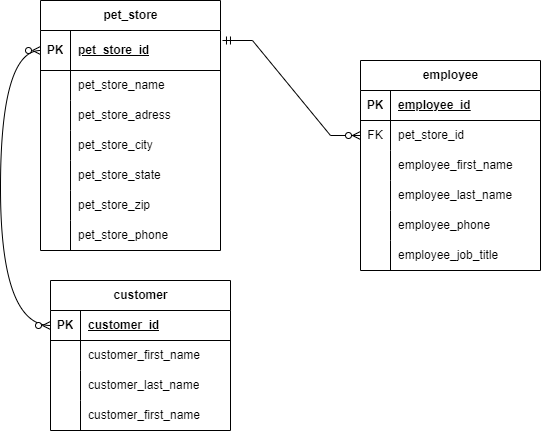

The diagram above was exported from draw.io. Its source (the exported page's mxGraphModel, read from the mxfile embedded in the PNG):
<mxGraphModel dx="1114" dy="592" grid="1" gridSize="10" guides="1" tooltips="1" connect="1" arrows="1" fold="1" page="1" pageScale="1" pageWidth="850" pageHeight="1100" math="0" shadow="0">
  <root>
    <mxCell id="0" />
    <mxCell id="1" parent="0" />
    <mxCell id="Kj05PpUQlp-3L_WdwaWY-51" value="pet_store" style="shape=table;startSize=30;container=1;collapsible=1;childLayout=tableLayout;fixedRows=1;rowLines=0;fontStyle=1;align=center;resizeLast=1;html=1;" parent="1" vertex="1">
      <mxGeometry x="40" y="80" width="180" height="250" as="geometry">
        <mxRectangle x="40" y="80" width="80" height="30" as="alternateBounds" />
      </mxGeometry>
    </mxCell>
    <mxCell id="Kj05PpUQlp-3L_WdwaWY-52" value="" style="shape=tableRow;horizontal=0;startSize=0;swimlaneHead=0;swimlaneBody=0;fillColor=none;collapsible=0;dropTarget=0;points=[[0,0.5],[1,0.5]];portConstraint=eastwest;top=0;left=0;right=0;bottom=1;" parent="Kj05PpUQlp-3L_WdwaWY-51" vertex="1">
      <mxGeometry y="30" width="180" height="40" as="geometry" />
    </mxCell>
    <mxCell id="Kj05PpUQlp-3L_WdwaWY-53" value="PK" style="shape=partialRectangle;connectable=0;fillColor=none;top=0;left=0;bottom=0;right=0;fontStyle=1;overflow=hidden;whiteSpace=wrap;html=1;" parent="Kj05PpUQlp-3L_WdwaWY-52" vertex="1">
      <mxGeometry width="30" height="40" as="geometry">
        <mxRectangle width="30" height="40" as="alternateBounds" />
      </mxGeometry>
    </mxCell>
    <mxCell id="Kj05PpUQlp-3L_WdwaWY-54" value="pet_store_id" style="shape=partialRectangle;connectable=0;fillColor=none;top=0;left=0;bottom=0;right=0;align=left;spacingLeft=6;fontStyle=5;overflow=hidden;whiteSpace=wrap;html=1;" parent="Kj05PpUQlp-3L_WdwaWY-52" vertex="1">
      <mxGeometry x="30" width="150" height="40" as="geometry">
        <mxRectangle width="150" height="40" as="alternateBounds" />
      </mxGeometry>
    </mxCell>
    <mxCell id="Kj05PpUQlp-3L_WdwaWY-58" value="" style="shape=tableRow;horizontal=0;startSize=0;swimlaneHead=0;swimlaneBody=0;fillColor=none;collapsible=0;dropTarget=0;points=[[0,0.5],[1,0.5]];portConstraint=eastwest;top=0;left=0;right=0;bottom=0;" parent="Kj05PpUQlp-3L_WdwaWY-51" vertex="1">
      <mxGeometry y="70" width="180" height="30" as="geometry" />
    </mxCell>
    <mxCell id="Kj05PpUQlp-3L_WdwaWY-59" value="" style="shape=partialRectangle;connectable=0;fillColor=none;top=0;left=0;bottom=0;right=0;editable=1;overflow=hidden;whiteSpace=wrap;html=1;" parent="Kj05PpUQlp-3L_WdwaWY-58" vertex="1">
      <mxGeometry width="30" height="30" as="geometry">
        <mxRectangle width="30" height="30" as="alternateBounds" />
      </mxGeometry>
    </mxCell>
    <mxCell id="Kj05PpUQlp-3L_WdwaWY-60" value="pet_store_name" style="shape=partialRectangle;connectable=0;fillColor=none;top=0;left=0;bottom=0;right=0;align=left;spacingLeft=6;overflow=hidden;whiteSpace=wrap;html=1;" parent="Kj05PpUQlp-3L_WdwaWY-58" vertex="1">
      <mxGeometry x="30" width="150" height="30" as="geometry">
        <mxRectangle width="150" height="30" as="alternateBounds" />
      </mxGeometry>
    </mxCell>
    <mxCell id="Kj05PpUQlp-3L_WdwaWY-61" value="" style="shape=tableRow;horizontal=0;startSize=0;swimlaneHead=0;swimlaneBody=0;fillColor=none;collapsible=0;dropTarget=0;points=[[0,0.5],[1,0.5]];portConstraint=eastwest;top=0;left=0;right=0;bottom=0;" parent="Kj05PpUQlp-3L_WdwaWY-51" vertex="1">
      <mxGeometry y="100" width="180" height="30" as="geometry" />
    </mxCell>
    <mxCell id="Kj05PpUQlp-3L_WdwaWY-62" value="" style="shape=partialRectangle;connectable=0;fillColor=none;top=0;left=0;bottom=0;right=0;editable=1;overflow=hidden;whiteSpace=wrap;html=1;" parent="Kj05PpUQlp-3L_WdwaWY-61" vertex="1">
      <mxGeometry width="30" height="30" as="geometry">
        <mxRectangle width="30" height="30" as="alternateBounds" />
      </mxGeometry>
    </mxCell>
    <mxCell id="Kj05PpUQlp-3L_WdwaWY-63" value="pet_store_adress" style="shape=partialRectangle;connectable=0;fillColor=none;top=0;left=0;bottom=0;right=0;align=left;spacingLeft=6;overflow=hidden;whiteSpace=wrap;html=1;" parent="Kj05PpUQlp-3L_WdwaWY-61" vertex="1">
      <mxGeometry x="30" width="150" height="30" as="geometry">
        <mxRectangle width="150" height="30" as="alternateBounds" />
      </mxGeometry>
    </mxCell>
    <mxCell id="Kj05PpUQlp-3L_WdwaWY-135" style="shape=tableRow;horizontal=0;startSize=0;swimlaneHead=0;swimlaneBody=0;fillColor=none;collapsible=0;dropTarget=0;points=[[0,0.5],[1,0.5]];portConstraint=eastwest;top=0;left=0;right=0;bottom=0;" parent="Kj05PpUQlp-3L_WdwaWY-51" vertex="1">
      <mxGeometry y="130" width="180" height="30" as="geometry" />
    </mxCell>
    <mxCell id="Kj05PpUQlp-3L_WdwaWY-136" style="shape=partialRectangle;connectable=0;fillColor=none;top=0;left=0;bottom=0;right=0;editable=1;overflow=hidden;whiteSpace=wrap;html=1;" parent="Kj05PpUQlp-3L_WdwaWY-135" vertex="1">
      <mxGeometry width="30" height="30" as="geometry">
        <mxRectangle width="30" height="30" as="alternateBounds" />
      </mxGeometry>
    </mxCell>
    <mxCell id="Kj05PpUQlp-3L_WdwaWY-137" value="pet_store_city" style="shape=partialRectangle;connectable=0;fillColor=none;top=0;left=0;bottom=0;right=0;align=left;spacingLeft=6;overflow=hidden;whiteSpace=wrap;html=1;" parent="Kj05PpUQlp-3L_WdwaWY-135" vertex="1">
      <mxGeometry x="30" width="150" height="30" as="geometry">
        <mxRectangle width="150" height="30" as="alternateBounds" />
      </mxGeometry>
    </mxCell>
    <mxCell id="Kj05PpUQlp-3L_WdwaWY-138" style="shape=tableRow;horizontal=0;startSize=0;swimlaneHead=0;swimlaneBody=0;fillColor=none;collapsible=0;dropTarget=0;points=[[0,0.5],[1,0.5]];portConstraint=eastwest;top=0;left=0;right=0;bottom=0;" parent="Kj05PpUQlp-3L_WdwaWY-51" vertex="1">
      <mxGeometry y="160" width="180" height="30" as="geometry" />
    </mxCell>
    <mxCell id="Kj05PpUQlp-3L_WdwaWY-139" style="shape=partialRectangle;connectable=0;fillColor=none;top=0;left=0;bottom=0;right=0;editable=1;overflow=hidden;whiteSpace=wrap;html=1;" parent="Kj05PpUQlp-3L_WdwaWY-138" vertex="1">
      <mxGeometry width="30" height="30" as="geometry">
        <mxRectangle width="30" height="30" as="alternateBounds" />
      </mxGeometry>
    </mxCell>
    <mxCell id="Kj05PpUQlp-3L_WdwaWY-140" value="pet_store_state" style="shape=partialRectangle;connectable=0;fillColor=none;top=0;left=0;bottom=0;right=0;align=left;spacingLeft=6;overflow=hidden;whiteSpace=wrap;html=1;" parent="Kj05PpUQlp-3L_WdwaWY-138" vertex="1">
      <mxGeometry x="30" width="150" height="30" as="geometry">
        <mxRectangle width="150" height="30" as="alternateBounds" />
      </mxGeometry>
    </mxCell>
    <mxCell id="Kj05PpUQlp-3L_WdwaWY-141" style="shape=tableRow;horizontal=0;startSize=0;swimlaneHead=0;swimlaneBody=0;fillColor=none;collapsible=0;dropTarget=0;points=[[0,0.5],[1,0.5]];portConstraint=eastwest;top=0;left=0;right=0;bottom=0;" parent="Kj05PpUQlp-3L_WdwaWY-51" vertex="1">
      <mxGeometry y="190" width="180" height="30" as="geometry" />
    </mxCell>
    <mxCell id="Kj05PpUQlp-3L_WdwaWY-142" style="shape=partialRectangle;connectable=0;fillColor=none;top=0;left=0;bottom=0;right=0;editable=1;overflow=hidden;whiteSpace=wrap;html=1;" parent="Kj05PpUQlp-3L_WdwaWY-141" vertex="1">
      <mxGeometry width="30" height="30" as="geometry">
        <mxRectangle width="30" height="30" as="alternateBounds" />
      </mxGeometry>
    </mxCell>
    <mxCell id="Kj05PpUQlp-3L_WdwaWY-143" value="pet_store_zip" style="shape=partialRectangle;connectable=0;fillColor=none;top=0;left=0;bottom=0;right=0;align=left;spacingLeft=6;overflow=hidden;whiteSpace=wrap;html=1;" parent="Kj05PpUQlp-3L_WdwaWY-141" vertex="1">
      <mxGeometry x="30" width="150" height="30" as="geometry">
        <mxRectangle width="150" height="30" as="alternateBounds" />
      </mxGeometry>
    </mxCell>
    <mxCell id="YOVf0rnuelYwEwyS8gnm-4" style="shape=tableRow;horizontal=0;startSize=0;swimlaneHead=0;swimlaneBody=0;fillColor=none;collapsible=0;dropTarget=0;points=[[0,0.5],[1,0.5]];portConstraint=eastwest;top=0;left=0;right=0;bottom=0;" vertex="1" parent="Kj05PpUQlp-3L_WdwaWY-51">
      <mxGeometry y="220" width="180" height="30" as="geometry" />
    </mxCell>
    <mxCell id="YOVf0rnuelYwEwyS8gnm-5" style="shape=partialRectangle;connectable=0;fillColor=none;top=0;left=0;bottom=0;right=0;editable=1;overflow=hidden;whiteSpace=wrap;html=1;" vertex="1" parent="YOVf0rnuelYwEwyS8gnm-4">
      <mxGeometry width="30" height="30" as="geometry">
        <mxRectangle width="30" height="30" as="alternateBounds" />
      </mxGeometry>
    </mxCell>
    <mxCell id="YOVf0rnuelYwEwyS8gnm-6" value="pet_store_phone" style="shape=partialRectangle;connectable=0;fillColor=none;top=0;left=0;bottom=0;right=0;align=left;spacingLeft=6;overflow=hidden;whiteSpace=wrap;html=1;" vertex="1" parent="YOVf0rnuelYwEwyS8gnm-4">
      <mxGeometry x="30" width="150" height="30" as="geometry">
        <mxRectangle width="150" height="30" as="alternateBounds" />
      </mxGeometry>
    </mxCell>
    <mxCell id="Kj05PpUQlp-3L_WdwaWY-77" value="customer" style="shape=table;startSize=30;container=1;collapsible=1;childLayout=tableLayout;fixedRows=1;rowLines=0;fontStyle=1;align=center;resizeLast=1;html=1;" parent="1" vertex="1">
      <mxGeometry x="50" y="360" width="180" height="150" as="geometry" />
    </mxCell>
    <mxCell id="Kj05PpUQlp-3L_WdwaWY-78" value="" style="shape=tableRow;horizontal=0;startSize=0;swimlaneHead=0;swimlaneBody=0;fillColor=none;collapsible=0;dropTarget=0;points=[[0,0.5],[1,0.5]];portConstraint=eastwest;top=0;left=0;right=0;bottom=1;" parent="Kj05PpUQlp-3L_WdwaWY-77" vertex="1">
      <mxGeometry y="30" width="180" height="30" as="geometry" />
    </mxCell>
    <mxCell id="Kj05PpUQlp-3L_WdwaWY-79" value="PK" style="shape=partialRectangle;connectable=0;fillColor=none;top=0;left=0;bottom=0;right=0;fontStyle=1;overflow=hidden;whiteSpace=wrap;html=1;" parent="Kj05PpUQlp-3L_WdwaWY-78" vertex="1">
      <mxGeometry width="30" height="30" as="geometry">
        <mxRectangle width="30" height="30" as="alternateBounds" />
      </mxGeometry>
    </mxCell>
    <mxCell id="Kj05PpUQlp-3L_WdwaWY-80" value="customer_id" style="shape=partialRectangle;connectable=0;fillColor=none;top=0;left=0;bottom=0;right=0;align=left;spacingLeft=6;fontStyle=5;overflow=hidden;whiteSpace=wrap;html=1;" parent="Kj05PpUQlp-3L_WdwaWY-78" vertex="1">
      <mxGeometry x="30" width="150" height="30" as="geometry">
        <mxRectangle width="150" height="30" as="alternateBounds" />
      </mxGeometry>
    </mxCell>
    <mxCell id="Kj05PpUQlp-3L_WdwaWY-81" value="" style="shape=tableRow;horizontal=0;startSize=0;swimlaneHead=0;swimlaneBody=0;fillColor=none;collapsible=0;dropTarget=0;points=[[0,0.5],[1,0.5]];portConstraint=eastwest;top=0;left=0;right=0;bottom=0;" parent="Kj05PpUQlp-3L_WdwaWY-77" vertex="1">
      <mxGeometry y="60" width="180" height="30" as="geometry" />
    </mxCell>
    <mxCell id="Kj05PpUQlp-3L_WdwaWY-82" value="" style="shape=partialRectangle;connectable=0;fillColor=none;top=0;left=0;bottom=0;right=0;editable=1;overflow=hidden;whiteSpace=wrap;html=1;" parent="Kj05PpUQlp-3L_WdwaWY-81" vertex="1">
      <mxGeometry width="30" height="30" as="geometry">
        <mxRectangle width="30" height="30" as="alternateBounds" />
      </mxGeometry>
    </mxCell>
    <mxCell id="Kj05PpUQlp-3L_WdwaWY-83" value="customer_first_name" style="shape=partialRectangle;connectable=0;fillColor=none;top=0;left=0;bottom=0;right=0;align=left;spacingLeft=6;overflow=hidden;whiteSpace=wrap;html=1;" parent="Kj05PpUQlp-3L_WdwaWY-81" vertex="1">
      <mxGeometry x="30" width="150" height="30" as="geometry">
        <mxRectangle width="150" height="30" as="alternateBounds" />
      </mxGeometry>
    </mxCell>
    <mxCell id="YOVf0rnuelYwEwyS8gnm-10" value="" style="shape=tableRow;horizontal=0;startSize=0;swimlaneHead=0;swimlaneBody=0;fillColor=none;collapsible=0;dropTarget=0;points=[[0,0.5],[1,0.5]];portConstraint=eastwest;top=0;left=0;right=0;bottom=0;" vertex="1" parent="Kj05PpUQlp-3L_WdwaWY-77">
      <mxGeometry y="90" width="180" height="30" as="geometry" />
    </mxCell>
    <mxCell id="YOVf0rnuelYwEwyS8gnm-11" value="" style="shape=partialRectangle;connectable=0;fillColor=none;top=0;left=0;bottom=0;right=0;editable=1;overflow=hidden;whiteSpace=wrap;html=1;" vertex="1" parent="YOVf0rnuelYwEwyS8gnm-10">
      <mxGeometry width="30" height="30" as="geometry">
        <mxRectangle width="30" height="30" as="alternateBounds" />
      </mxGeometry>
    </mxCell>
    <mxCell id="YOVf0rnuelYwEwyS8gnm-12" value="customer_last_name" style="shape=partialRectangle;connectable=0;fillColor=none;top=0;left=0;bottom=0;right=0;align=left;spacingLeft=6;overflow=hidden;whiteSpace=wrap;html=1;" vertex="1" parent="YOVf0rnuelYwEwyS8gnm-10">
      <mxGeometry x="30" width="150" height="30" as="geometry">
        <mxRectangle width="150" height="30" as="alternateBounds" />
      </mxGeometry>
    </mxCell>
    <mxCell id="YOVf0rnuelYwEwyS8gnm-23" value="" style="shape=tableRow;horizontal=0;startSize=0;swimlaneHead=0;swimlaneBody=0;fillColor=none;collapsible=0;dropTarget=0;points=[[0,0.5],[1,0.5]];portConstraint=eastwest;top=0;left=0;right=0;bottom=0;" vertex="1" parent="Kj05PpUQlp-3L_WdwaWY-77">
      <mxGeometry y="120" width="180" height="30" as="geometry" />
    </mxCell>
    <mxCell id="YOVf0rnuelYwEwyS8gnm-24" value="" style="shape=partialRectangle;connectable=0;fillColor=none;top=0;left=0;bottom=0;right=0;editable=1;overflow=hidden;whiteSpace=wrap;html=1;" vertex="1" parent="YOVf0rnuelYwEwyS8gnm-23">
      <mxGeometry width="30" height="30" as="geometry">
        <mxRectangle width="30" height="30" as="alternateBounds" />
      </mxGeometry>
    </mxCell>
    <mxCell id="YOVf0rnuelYwEwyS8gnm-25" value="customer_first_name" style="shape=partialRectangle;connectable=0;fillColor=none;top=0;left=0;bottom=0;right=0;align=left;spacingLeft=6;overflow=hidden;whiteSpace=wrap;html=1;" vertex="1" parent="YOVf0rnuelYwEwyS8gnm-23">
      <mxGeometry x="30" width="150" height="30" as="geometry">
        <mxRectangle width="150" height="30" as="alternateBounds" />
      </mxGeometry>
    </mxCell>
    <mxCell id="Kj05PpUQlp-3L_WdwaWY-103" value="employee" style="shape=table;startSize=30;container=1;collapsible=1;childLayout=tableLayout;fixedRows=1;rowLines=0;fontStyle=1;align=center;resizeLast=1;html=1;" parent="1" vertex="1">
      <mxGeometry x="360" y="140" width="180" height="210" as="geometry" />
    </mxCell>
    <mxCell id="Kj05PpUQlp-3L_WdwaWY-104" value="" style="shape=tableRow;horizontal=0;startSize=0;swimlaneHead=0;swimlaneBody=0;fillColor=none;collapsible=0;dropTarget=0;points=[[0,0.5],[1,0.5]];portConstraint=eastwest;top=0;left=0;right=0;bottom=1;" parent="Kj05PpUQlp-3L_WdwaWY-103" vertex="1">
      <mxGeometry y="30" width="180" height="30" as="geometry" />
    </mxCell>
    <mxCell id="Kj05PpUQlp-3L_WdwaWY-105" value="PK" style="shape=partialRectangle;connectable=0;fillColor=none;top=0;left=0;bottom=0;right=0;fontStyle=1;overflow=hidden;whiteSpace=wrap;html=1;" parent="Kj05PpUQlp-3L_WdwaWY-104" vertex="1">
      <mxGeometry width="30" height="30" as="geometry">
        <mxRectangle width="30" height="30" as="alternateBounds" />
      </mxGeometry>
    </mxCell>
    <mxCell id="Kj05PpUQlp-3L_WdwaWY-106" value="employee_id" style="shape=partialRectangle;connectable=0;fillColor=none;top=0;left=0;bottom=0;right=0;align=left;spacingLeft=6;fontStyle=5;overflow=hidden;whiteSpace=wrap;html=1;" parent="Kj05PpUQlp-3L_WdwaWY-104" vertex="1">
      <mxGeometry x="30" width="150" height="30" as="geometry">
        <mxRectangle width="150" height="30" as="alternateBounds" />
      </mxGeometry>
    </mxCell>
    <mxCell id="Kj05PpUQlp-3L_WdwaWY-107" value="" style="shape=tableRow;horizontal=0;startSize=0;swimlaneHead=0;swimlaneBody=0;fillColor=none;collapsible=0;dropTarget=0;points=[[0,0.5],[1,0.5]];portConstraint=eastwest;top=0;left=0;right=0;bottom=0;" parent="Kj05PpUQlp-3L_WdwaWY-103" vertex="1">
      <mxGeometry y="60" width="180" height="30" as="geometry" />
    </mxCell>
    <mxCell id="Kj05PpUQlp-3L_WdwaWY-108" value="FK" style="shape=partialRectangle;connectable=0;fillColor=none;top=0;left=0;bottom=0;right=0;editable=1;overflow=hidden;whiteSpace=wrap;html=1;" parent="Kj05PpUQlp-3L_WdwaWY-107" vertex="1">
      <mxGeometry width="30" height="30" as="geometry">
        <mxRectangle width="30" height="30" as="alternateBounds" />
      </mxGeometry>
    </mxCell>
    <mxCell id="Kj05PpUQlp-3L_WdwaWY-109" value="pet_store_id" style="shape=partialRectangle;connectable=0;fillColor=none;top=0;left=0;bottom=0;right=0;align=left;spacingLeft=6;overflow=hidden;whiteSpace=wrap;html=1;" parent="Kj05PpUQlp-3L_WdwaWY-107" vertex="1">
      <mxGeometry x="30" width="150" height="30" as="geometry">
        <mxRectangle width="150" height="30" as="alternateBounds" />
      </mxGeometry>
    </mxCell>
    <mxCell id="Kj05PpUQlp-3L_WdwaWY-110" value="" style="shape=tableRow;horizontal=0;startSize=0;swimlaneHead=0;swimlaneBody=0;fillColor=none;collapsible=0;dropTarget=0;points=[[0,0.5],[1,0.5]];portConstraint=eastwest;top=0;left=0;right=0;bottom=0;" parent="Kj05PpUQlp-3L_WdwaWY-103" vertex="1">
      <mxGeometry y="90" width="180" height="30" as="geometry" />
    </mxCell>
    <mxCell id="Kj05PpUQlp-3L_WdwaWY-111" value="" style="shape=partialRectangle;connectable=0;fillColor=none;top=0;left=0;bottom=0;right=0;editable=1;overflow=hidden;whiteSpace=wrap;html=1;" parent="Kj05PpUQlp-3L_WdwaWY-110" vertex="1">
      <mxGeometry width="30" height="30" as="geometry">
        <mxRectangle width="30" height="30" as="alternateBounds" />
      </mxGeometry>
    </mxCell>
    <mxCell id="Kj05PpUQlp-3L_WdwaWY-112" value="employee_first_name" style="shape=partialRectangle;connectable=0;fillColor=none;top=0;left=0;bottom=0;right=0;align=left;spacingLeft=6;overflow=hidden;whiteSpace=wrap;html=1;" parent="Kj05PpUQlp-3L_WdwaWY-110" vertex="1">
      <mxGeometry x="30" width="150" height="30" as="geometry">
        <mxRectangle width="150" height="30" as="alternateBounds" />
      </mxGeometry>
    </mxCell>
    <mxCell id="Kj05PpUQlp-3L_WdwaWY-113" value="" style="shape=tableRow;horizontal=0;startSize=0;swimlaneHead=0;swimlaneBody=0;fillColor=none;collapsible=0;dropTarget=0;points=[[0,0.5],[1,0.5]];portConstraint=eastwest;top=0;left=0;right=0;bottom=0;" parent="Kj05PpUQlp-3L_WdwaWY-103" vertex="1">
      <mxGeometry y="120" width="180" height="30" as="geometry" />
    </mxCell>
    <mxCell id="Kj05PpUQlp-3L_WdwaWY-114" value="" style="shape=partialRectangle;connectable=0;fillColor=none;top=0;left=0;bottom=0;right=0;editable=1;overflow=hidden;whiteSpace=wrap;html=1;" parent="Kj05PpUQlp-3L_WdwaWY-113" vertex="1">
      <mxGeometry width="30" height="30" as="geometry">
        <mxRectangle width="30" height="30" as="alternateBounds" />
      </mxGeometry>
    </mxCell>
    <mxCell id="Kj05PpUQlp-3L_WdwaWY-115" value="employee_last_name" style="shape=partialRectangle;connectable=0;fillColor=none;top=0;left=0;bottom=0;right=0;align=left;spacingLeft=6;overflow=hidden;whiteSpace=wrap;html=1;" parent="Kj05PpUQlp-3L_WdwaWY-113" vertex="1">
      <mxGeometry x="30" width="150" height="30" as="geometry">
        <mxRectangle width="150" height="30" as="alternateBounds" />
      </mxGeometry>
    </mxCell>
    <mxCell id="Kj05PpUQlp-3L_WdwaWY-144" style="shape=tableRow;horizontal=0;startSize=0;swimlaneHead=0;swimlaneBody=0;fillColor=none;collapsible=0;dropTarget=0;points=[[0,0.5],[1,0.5]];portConstraint=eastwest;top=0;left=0;right=0;bottom=0;" parent="Kj05PpUQlp-3L_WdwaWY-103" vertex="1">
      <mxGeometry y="150" width="180" height="30" as="geometry" />
    </mxCell>
    <mxCell id="Kj05PpUQlp-3L_WdwaWY-145" style="shape=partialRectangle;connectable=0;fillColor=none;top=0;left=0;bottom=0;right=0;editable=1;overflow=hidden;whiteSpace=wrap;html=1;" parent="Kj05PpUQlp-3L_WdwaWY-144" vertex="1">
      <mxGeometry width="30" height="30" as="geometry">
        <mxRectangle width="30" height="30" as="alternateBounds" />
      </mxGeometry>
    </mxCell>
    <mxCell id="Kj05PpUQlp-3L_WdwaWY-146" value="employee_phone" style="shape=partialRectangle;connectable=0;fillColor=none;top=0;left=0;bottom=0;right=0;align=left;spacingLeft=6;overflow=hidden;whiteSpace=wrap;html=1;" parent="Kj05PpUQlp-3L_WdwaWY-144" vertex="1">
      <mxGeometry x="30" width="150" height="30" as="geometry">
        <mxRectangle width="150" height="30" as="alternateBounds" />
      </mxGeometry>
    </mxCell>
    <mxCell id="YOVf0rnuelYwEwyS8gnm-7" style="shape=tableRow;horizontal=0;startSize=0;swimlaneHead=0;swimlaneBody=0;fillColor=none;collapsible=0;dropTarget=0;points=[[0,0.5],[1,0.5]];portConstraint=eastwest;top=0;left=0;right=0;bottom=0;" vertex="1" parent="Kj05PpUQlp-3L_WdwaWY-103">
      <mxGeometry y="180" width="180" height="30" as="geometry" />
    </mxCell>
    <mxCell id="YOVf0rnuelYwEwyS8gnm-8" style="shape=partialRectangle;connectable=0;fillColor=none;top=0;left=0;bottom=0;right=0;editable=1;overflow=hidden;whiteSpace=wrap;html=1;" vertex="1" parent="YOVf0rnuelYwEwyS8gnm-7">
      <mxGeometry width="30" height="30" as="geometry">
        <mxRectangle width="30" height="30" as="alternateBounds" />
      </mxGeometry>
    </mxCell>
    <mxCell id="YOVf0rnuelYwEwyS8gnm-9" value="employee_job_title" style="shape=partialRectangle;connectable=0;fillColor=none;top=0;left=0;bottom=0;right=0;align=left;spacingLeft=6;overflow=hidden;whiteSpace=wrap;html=1;" vertex="1" parent="YOVf0rnuelYwEwyS8gnm-7">
      <mxGeometry x="30" width="150" height="30" as="geometry">
        <mxRectangle width="150" height="30" as="alternateBounds" />
      </mxGeometry>
    </mxCell>
    <mxCell id="Kj05PpUQlp-3L_WdwaWY-147" value="" style="edgeStyle=orthogonalEdgeStyle;fontSize=12;html=1;endArrow=ERzeroToMany;endFill=1;startArrow=ERzeroToMany;rounded=0;curved=1;entryX=0;entryY=0.5;entryDx=0;entryDy=0;exitX=0;exitY=0.5;exitDx=0;exitDy=0;" parent="1" source="Kj05PpUQlp-3L_WdwaWY-78" target="Kj05PpUQlp-3L_WdwaWY-52" edge="1">
      <mxGeometry width="100" height="100" relative="1" as="geometry">
        <mxPoint x="-240" y="300" as="sourcePoint" />
        <mxPoint x="-20" y="130.5" as="targetPoint" />
        <Array as="points">
          <mxPoint y="405" />
          <mxPoint y="130" />
        </Array>
      </mxGeometry>
    </mxCell>
    <mxCell id="Kj05PpUQlp-3L_WdwaWY-157" value="" style="edgeStyle=entityRelationEdgeStyle;fontSize=12;html=1;endArrow=ERzeroToMany;startArrow=ERmandOne;rounded=0;exitX=1.011;exitY=0.25;exitDx=0;exitDy=0;entryX=0;entryY=0.5;entryDx=0;entryDy=0;exitPerimeter=0;" parent="1" source="Kj05PpUQlp-3L_WdwaWY-52" edge="1">
      <mxGeometry width="100" height="100" relative="1" as="geometry">
        <mxPoint x="220" y="160" as="sourcePoint" />
        <mxPoint x="360" y="215" as="targetPoint" />
      </mxGeometry>
    </mxCell>
  </root>
</mxGraphModel>